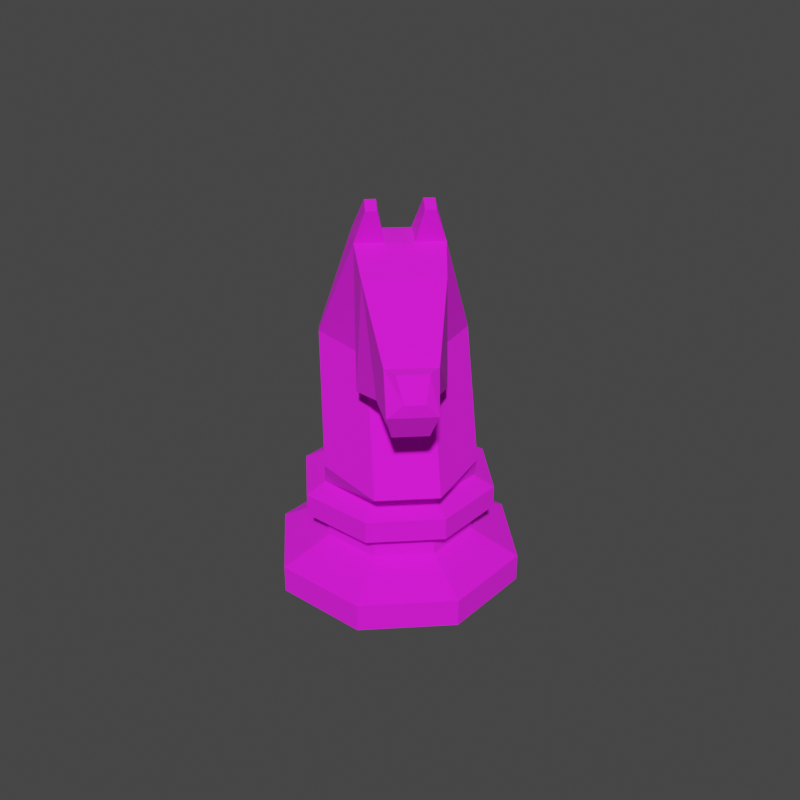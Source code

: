 # Source: knight.blend  (saved by Blender 4.0.36; exported with 4.5.12 LTS)
import bpy
from mathutils import Matrix  # noqa: F401  (used for matrix-valued properties, if any)

bpy.ops.wm.read_factory_settings(use_empty=True)
scene = bpy.context.scene
scene.name = 'Scene'

# ---- collections
col_collection = bpy.data.collections.new('Collection'); scene.collection.children.link(col_collection)

# ---- images (referenced by path relative to the original .blend; pixels are not part of the script)
import os
ASSET_DIR = os.environ.get("B2B_ASSET_DIR", "")  # directory of the original .blend (textures are referenced by path, not embedded)
HERE = os.path.dirname(os.path.abspath(__file__))  # packed textures are extracted next to this script under _unpacked/

def load_image(name, relpath, width, height, colorspace="sRGB"):
    """Load a texture the original file referenced (path relative to the .blend, or extracted next to this script)."""
    p = next((c for c in (os.path.join(HERE, relpath), os.path.join(ASSET_DIR, relpath)) if relpath and os.path.exists(c)), "")
    if p:
        img = bpy.data.images.load(p, check_existing=True)
        img.name = name
    else:  # same state as the original file: an image datablock whose file is absent (Cycles renders it pink)
        img = bpy.data.images.new(name, width, height)
        img.source = "FILE"
        img.filepath = "//" + (relpath or name)
    img.colorspace_settings.name = colorspace
    return img
img_blackwhite_png = load_image('BlackWhite.png', 'BlackWhite.png', 1024, 1024, 'sRGB')

# ---- materials (node trees are filled in below, after node groups)
mat_material = bpy.data.materials.new('Material')
mat_material.use_transparent_shadow = False

# ---- material node trees
mat_material.use_nodes = True; mat_material.node_tree.nodes.clear()
_N = mat_material.node_tree.nodes; _L = mat_material.node_tree.links
n0 = _N.new('ShaderNodeBsdfPrincipled'); n0.name = 'Principled BSDF'; n0.location = (10, 300)
n0.inputs[2].default_value = 1.0
n1 = _N.new('ShaderNodeOutputMaterial'); n1.name = 'Material Output'; n1.location = (300, 300)
n2 = _N.new('ShaderNodeTexImage'); n2.name = 'Image Texture'; n2.location = (-280, 275)
n2.image = img_blackwhite_png
_L.new(n0.outputs[0], n1.inputs[0])
_L.new(n2.outputs[0], n0.inputs[0])
n1.is_active_output = True

# ---- world
world_world = bpy.data.worlds.new('World'); scene.world = world_world
world_world.use_nodes = True; world_world.node_tree.nodes.clear()
_N = world_world.node_tree.nodes; _L = world_world.node_tree.links
n0 = _N.new('ShaderNodeOutputWorld'); n0.name = 'World Output'; n0.location = (300, 300)
n1 = _N.new('ShaderNodeBackground'); n1.name = 'Background'; n1.location = (10, 300)
n1.inputs[0].default_value = (0.05088, 0.05088, 0.05088, 1.0)
_L.new(n1.outputs[0], n0.inputs[0])
n0.is_active_output = True
world_world.color = (0.05088, 0.05088, 0.05088)
world_world.use_sun_shadow = False
world_world.sun_shadow_jitter_overblur = 0.0

# ---- meshes
me_cylinder_001 = bpy.data.meshes.new('Cylinder.001')
me_cylinder_001.from_pydata([(-0.5392, 1.349, -1.992), (-0.5392, 1.349, -1.669), (0.5742, 1.34, -1.992), (0.5742, 1.34, -1.669), (1.355, 0.5469, -1.992), (1.355, 0.5469, -1.669), (1.347, -0.5665, -1.992), (1.347, -0.5665, -1.669), (0.5532, -1.348, -1.992), (0.5532, -1.348, -1.669), (-0.5602, -1.339, -1.992), (-0.5602, -1.339, -1.669), (-1.341, -0.5455, -1.992), (-1.341, -0.5455, -1.669), (-1.333, 0.5679, -1.992), (-1.333, 0.5679, -1.669), (-0.3266, 0.824, -1.393), (0.3533, 0.8187, -1.393), (0.8303, 0.3342, -1.393), (0.825, -0.3457, -1.393), (0.3405, -0.8226, -1.393), (-0.3394, -0.8173, -1.393), (-0.8164, -0.3328, -1.393), (-0.811, 0.347, -1.393), (-0.3266, 0.824, -1.15), (0.3533, 0.8187, -1.15), (0.8303, 0.3342, -1.15), (0.825, -0.3457, -1.15), (0.3405, -0.8226, -1.15), (-0.3394, -0.8173, -1.15), (-0.8164, -0.3328, -1.15), (-0.811, 0.347, -1.15), (-0.4214, 1.058, -1.047), (0.4518, 1.051, -1.047), (1.064, 0.4291, -1.047), (1.058, -0.4441, -1.047), (0.4353, -1.057, -1.047), (-0.4379, -1.05, -1.047), (-1.05, -0.4277, -1.047), (-1.044, 0.4455, -1.047), (-0.4214, 1.058, -0.791), (0.4518, 1.051, -0.791), (1.064, 0.4291, -0.791), (1.058, -0.4441, -0.791), (0.4353, -1.057, -0.791), (-0.4379, -1.05, -0.791), (-1.05, -0.4277, -0.791), (-1.044, 0.4455, -0.791), (-0.3467, 0.8395, -0.6756), (0.35, 0.8341, -0.6756), (0.8387, 0.3376, -0.6756), (0.8333, -0.359, -0.6756), (0.3368, -0.8478, -0.6756), (-0.3598, -0.8423, -0.6756), (-0.8485, -0.3459, -0.6756), (-0.8431, 0.3508, -0.6756), (0.5407, 0.8341, -0.3751), (-0.5304, 0.8395, -0.3751), (1.292, 0.3376, -0.3751), (1.284, -0.359, -0.3751), (0.5206, -0.8478, -0.3751), (-0.5506, -0.8423, -0.3751), (-1.302, -0.3459, -0.3751), (-1.294, 0.3508, -0.3751), (-0.4112, 0.8341, 0.8265), (-0.5304, 0.8395, 0.8265), (0.3402, 0.3376, 0.8265), (0.3319, -0.359, 0.8265), (-0.4314, -0.8478, 0.8265), (-0.5506, -0.8423, 0.8265), (-1.138, -0.3459, 0.8265), (-1.129, 0.3508, 0.8265), (-0.8044, 0.3508, 1.481), (-0.8128, -0.3459, 1.481), (-0.1196, -0.4761, 2.108), (0.3535, -0.4792, 2.108), (0.4609, -0.359, 0.7865), (0.4693, 0.4912, 0.7865), (-0.1082, 0.4709, 2.108), (0.3649, 0.4678, 2.108), (-1.338, -0.1744, -1.992), (-1.336, 0.1967, -1.992), (-1.336, 0.1967, -1.669), (-1.338, -0.1744, -1.669), (-0.8128, 0.1204, -1.393), (-0.8146, -0.1062, -1.393), (-0.8128, 0.1204, -1.15), (-0.8146, -0.1062, -1.15), (-1.046, 0.1544, -1.047), (-1.048, -0.1366, -1.047), (-1.046, 0.1544, -0.791), (-1.048, -0.1366, -0.791), (-0.8449, 0.1185, -0.6756), (-0.8467, -0.1137, -0.6756), (-1.296, 0.1185, -0.3751), (-1.299, -0.1137, -0.3751), (-1.132, 0.1617, 0.8265), (-1.135, -0.1751, 0.8265), (-0.8072, 0.1185, 1.481), (-0.81, -0.1137, 1.481), (-0.1158, -0.1604, 2.108), (-0.112, 0.1552, 2.108), (0.3573, -0.1635, 2.108), (0.3611, 0.1522, 2.108), (0.2873, -0.3599, 2.542), (0.4529, -0.3611, 2.464), (0.457, 0.3517, 2.463), (0.2915, 0.3528, 2.541), (0.2904, 0.2352, 2.543), (0.4569, 0.2341, 2.473), (0.2889, -0.2423, 2.543), (0.4553, -0.2435, 2.471), (0.8081, -0.4296, 1.888), (0.8441, -0.5002, 0.6829), (0.8488, 0.4427, 0.6829), (0.8145, 0.4225, 1.888), (0.8107, -0.1456, 1.888), (0.8128, 0.1385, 1.888), (1.566, -0.2732, 1.27), (1.277, -0.3249, 0.7917), (1.279, 0.2707, 0.7896), (1.569, 0.265, 1.267), (1.567, -0.09381, 1.269), (1.568, 0.08561, 1.268), (1.896, -0.2777, 0.9088), (1.714, -0.2131, 0.6085), (1.716, 0.1611, 0.6071), (1.898, 0.231, 0.9069), (1.897, -0.1081, 0.9082), (1.897, 0.06146, 0.9076), (1.706, 0.05116, 1.267), (1.706, 0.1619, 1.267), (1.705, -0.1704, 1.269), (1.705, -0.05963, 1.268), (1.909, 0.03035, 1.045), (1.909, 0.09995, 1.045), (1.908, -0.1089, 1.046), (1.909, -0.03925, 1.045), (-0.112, 0.1552, 2.108), (0.457, 0.3517, 2.463), (0.2915, 0.3528, 2.541), (0.2904, 0.2352, 2.543), (0.4569, 0.2341, 2.473)], [(138, 141)], [(0, 1, 3, 2), (2, 3, 5, 4), (4, 5, 7, 6), (6, 7, 9, 8), (8, 9, 11, 10), (10, 11, 13, 12), (1, 15, 23, 16), (81, 82, 15, 14), (14, 15, 1, 0), (0, 2, 4, 6, 8, 10, 12, 80, 81, 14), (85, 22, 30, 87), (3, 1, 16, 17), (7, 5, 18, 19), (13, 11, 21, 22), (9, 7, 19, 20), (83, 13, 22, 85), (5, 3, 17, 18), (11, 9, 20, 21), (30, 29, 37, 38), (21, 20, 28, 29), (19, 18, 26, 27), (17, 16, 24, 25), (16, 23, 31, 24), (22, 21, 29, 30), (20, 19, 27, 28), (18, 17, 25, 26), (33, 32, 40, 41), (28, 27, 35, 36), (26, 25, 33, 34), (87, 30, 38, 89), (29, 28, 36, 37), (27, 26, 34, 35), (25, 24, 32, 33), (24, 31, 39, 32), (91, 46, 54, 93), (32, 39, 47, 40), (38, 37, 45, 46), (36, 35, 43, 44), (34, 33, 41, 42), (89, 38, 46, 91), (37, 36, 44, 45), (35, 34, 42, 43), (52, 51, 59, 60), (45, 44, 52, 53), (43, 42, 50, 51), (41, 40, 48, 49), (40, 47, 55, 48), (46, 45, 53, 54), (44, 43, 51, 52), (42, 41, 49, 50), (57, 63, 71, 65), (50, 49, 56, 58), (93, 54, 62, 95), (53, 52, 60, 61), (51, 50, 58, 59), (49, 48, 57, 56), (48, 55, 63, 57), (54, 53, 61, 62), (62, 61, 69, 70), (60, 59, 67, 68), (58, 56, 64, 66), (95, 62, 70, 97), (61, 60, 68, 69), (59, 58, 66, 67), (56, 57, 65, 64), (97, 70, 73, 99), (68, 67, 76, 75), (64, 65, 78, 79), (70, 69, 74, 73), (67, 66, 77, 76), (65, 71, 72, 78), (66, 64, 79, 77), (69, 68, 75, 74), (99, 73, 74, 100), (75, 102, 111, 105), (102, 100, 110, 111), (72, 98, 101, 78), (71, 96, 98, 72), (63, 94, 96, 71), (97, 99, 98, 96), (55, 92, 94, 63), (92, 93, 95, 94), (39, 88, 90, 47), (88, 89, 91, 90), (47, 90, 92, 55), (90, 91, 93, 92), (31, 86, 88, 39), (86, 87, 89, 88), (15, 82, 84, 23), (82, 83, 85, 84), (23, 84, 86, 31), (84, 85, 87, 86), (12, 13, 83, 80), (80, 83, 82, 81), (141, 142, 139, 140), (104, 105, 111, 110), (74, 75, 105, 104), (100, 74, 104, 110), (78, 101, 108, 107), (79, 78, 107, 106), (101, 103, 109, 108), (103, 79, 106, 109), (75, 76, 113, 112), (76, 77, 114, 113), (79, 103, 117, 115), (77, 79, 115, 114), (102, 75, 112, 116), (113, 114, 120, 119), (117, 116, 122, 123), (115, 117, 123, 121), (112, 113, 119, 118), (116, 112, 118, 122), (114, 115, 121, 120), (127, 121, 131, 135), (120, 121, 127, 126), (119, 120, 126, 125), (129, 127, 135, 134), (122, 118, 132, 133), (118, 119, 125, 124), (133, 132, 136, 137), (130, 133, 137, 134), (131, 130, 134, 135), (118, 124, 136, 132), (124, 128, 137, 136), (123, 122, 133, 130), (121, 123, 130, 131), (128, 129, 134, 137), (129, 126, 127), (125, 128, 124), (128, 125, 126, 129), (95, 97, 96, 94), (99, 100, 138, 98), (100, 102, 103, 138), (116, 117, 103, 102)])
_uv = me_cylinder_001.uv_layers.new(name='UVMap')
_uv.uv.foreach_set('vector', [0.2314, 0.445, 0.2315, 0.4464, 0.2315, 0.4464, 0.2314, 0.4446, 0.2314, 0.4446, 0.2315, 0.4464, 0.2315, 0.4465, 0.2314, 0.4451, 0.2314, 0.4451, 0.2315, 0.4465, 0.2314, 0.4466, 0.2314, 0.4455, 0.2314, 0.4455, 0.2314, 0.4466, 0.2314, 0.4466, 0.2313, 0.4457, 0.2313, 0.4457, 0.2314, 0.4466, 0.2313, 0.4466, 0.2313, 0.4457, 0.2313, 0.4457, 0.2313, 0.4466, 0.2313, 0.4466, 0.2313, 0.4456, 0.2315, 0.4464, 0.2316, 0.4464, 0.2316, 0.4479, 0.2316, 0.4479, 0.2314, 0.4454, 0.2315, 0.4465, 0.2316, 0.4464, 0.2315, 0.4453, 0.2315, 0.4453, 0.2316, 0.4464, 0.2315, 0.4464, 0.2314, 0.445, 0.2314, 0.445, 0.2314, 0.4446, 0.2314, 0.4451, 0.2314, 0.4455, 0.2313, 0.4457, 0.2313, 0.4457, 0.2313, 0.4456, 0.2313, 0.4455, 0.2314, 0.4454, 0.2315, 0.4453, 0.2314, 0.4479, 0.2314, 0.4479, 0.2314, 0.4497, 0.2315, 0.4497, 0.2315, 0.4464, 0.2315, 0.4464, 0.2316, 0.4479, 0.2316, 0.4479, 0.2314, 0.4466, 0.2315, 0.4465, 0.2315, 0.4479, 0.2315, 0.4479, 0.2313, 0.4466, 0.2313, 0.4466, 0.2314, 0.4479, 0.2314, 0.4479, 0.2314, 0.4466, 0.2314, 0.4466, 0.2315, 0.4479, 0.2314, 0.4479, 0.2314, 0.4466, 0.2313, 0.4466, 0.2314, 0.4479, 0.2314, 0.4479, 0.2315, 0.4465, 0.2315, 0.4464, 0.2316, 0.4479, 0.2315, 0.4479, 0.2313, 0.4466, 0.2314, 0.4466, 0.2314, 0.4479, 0.2314, 0.4479, 0.2314, 0.4497, 0.2315, 0.4497, 0.2315, 0.4501, 0.2315, 0.45, 0.2314, 0.4479, 0.2314, 0.4479, 0.2315, 0.4497, 0.2315, 0.4497, 0.2315, 0.4479, 0.2315, 0.4479, 0.2316, 0.4496, 0.2315, 0.4497, 0.2316, 0.4479, 0.2316, 0.4479, 0.2316, 0.4497, 0.2316, 0.4496, 0.2316, 0.4479, 0.2316, 0.4479, 0.2317, 0.4497, 0.2316, 0.4497, 0.2314, 0.4479, 0.2314, 0.4479, 0.2315, 0.4497, 0.2314, 0.4497, 0.2314, 0.4479, 0.2315, 0.4479, 0.2315, 0.4497, 0.2315, 0.4497, 0.2315, 0.4479, 0.2316, 0.4479, 0.2316, 0.4496, 0.2316, 0.4496, 0.2316, 0.4501, 0.2317, 0.45, 0.2317, 0.4513, 0.2317, 0.4513, 0.2315, 0.4497, 0.2315, 0.4497, 0.2315, 0.4501, 0.2315, 0.4501, 0.2316, 0.4496, 0.2316, 0.4496, 0.2316, 0.4501, 0.2316, 0.4501, 0.2315, 0.4497, 0.2314, 0.4497, 0.2315, 0.45, 0.2315, 0.45, 0.2315, 0.4497, 0.2315, 0.4497, 0.2315, 0.4501, 0.2315, 0.4501, 0.2315, 0.4497, 0.2316, 0.4496, 0.2316, 0.4501, 0.2315, 0.4501, 0.2316, 0.4496, 0.2316, 0.4497, 0.2317, 0.45, 0.2316, 0.4501, 0.2316, 0.4497, 0.2317, 0.4497, 0.2317, 0.45, 0.2317, 0.45, 0.2316, 0.4512, 0.2315, 0.4512, 0.2314, 0.4515, 0.2315, 0.4515, 0.2317, 0.45, 0.2317, 0.45, 0.2317, 0.4512, 0.2317, 0.4513, 0.2315, 0.45, 0.2315, 0.4501, 0.2315, 0.4513, 0.2315, 0.4512, 0.2315, 0.4501, 0.2315, 0.4501, 0.2316, 0.4514, 0.2315, 0.4514, 0.2316, 0.4501, 0.2316, 0.4501, 0.2317, 0.4513, 0.2316, 0.4514, 0.2315, 0.45, 0.2315, 0.45, 0.2315, 0.4512, 0.2316, 0.4512, 0.2315, 0.4501, 0.2315, 0.4501, 0.2315, 0.4514, 0.2315, 0.4513, 0.2315, 0.4501, 0.2316, 0.4501, 0.2316, 0.4514, 0.2316, 0.4514, 0.2315, 0.4519, 0.2316, 0.452, 0.2317, 0.4551, 0.2313, 0.4551, 0.2315, 0.4513, 0.2315, 0.4514, 0.2315, 0.4519, 0.2314, 0.4517, 0.2316, 0.4514, 0.2316, 0.4514, 0.2317, 0.4519, 0.2316, 0.452, 0.2317, 0.4513, 0.2317, 0.4513, 0.2318, 0.4517, 0.2318, 0.4518, 0.2317, 0.4513, 0.2317, 0.4512, 0.2318, 0.4515, 0.2318, 0.4517, 0.2315, 0.4512, 0.2315, 0.4513, 0.2314, 0.4517, 0.2314, 0.4515, 0.2315, 0.4514, 0.2316, 0.4514, 0.2316, 0.452, 0.2315, 0.4519, 0.2316, 0.4514, 0.2317, 0.4513, 0.2318, 0.4518, 0.2317, 0.4519, 0.2328, 0.4545, 0.2332, 0.4538, 0.2383, 0.5054, 0.2362, 0.5059, 0.2317, 0.4519, 0.2318, 0.4518, 0.2321, 0.455, 0.2318, 0.4551, 0.2315, 0.4515, 0.2314, 0.4515, 0.2303, 0.454, 0.2308, 0.4537, 0.2314, 0.4517, 0.2315, 0.4519, 0.2313, 0.4551, 0.2307, 0.4547, 0.2316, 0.452, 0.2317, 0.4519, 0.2318, 0.4551, 0.2317, 0.4551, 0.2318, 0.4518, 0.2318, 0.4517, 0.2328, 0.4545, 0.2321, 0.455, 0.2318, 0.4517, 0.2318, 0.4515, 0.2332, 0.4538, 0.2328, 0.4545, 0.2314, 0.4515, 0.2314, 0.4517, 0.2307, 0.4547, 0.2303, 0.454, 0.2303, 0.454, 0.2307, 0.4547, 0.2295, 0.506, 0.2275, 0.5057, 0.2313, 0.4551, 0.2317, 0.4551, 0.2322, 0.5067, 0.2298, 0.5062, 0.2318, 0.4551, 0.2321, 0.455, 0.2359, 0.5061, 0.2334, 0.5066, 0.2308, 0.4537, 0.2303, 0.454, 0.2275, 0.5057, 0.227, 0.5056, 0.2307, 0.4547, 0.2313, 0.4551, 0.2298, 0.5062, 0.2295, 0.506, 0.2317, 0.4551, 0.2318, 0.4551, 0.2334, 0.5066, 0.2322, 0.5067, 0.2321, 0.455, 0.2328, 0.4545, 0.2362, 0.5059, 0.2359, 0.5061, 0.227, 0.5056, 0.2275, 0.5057, 0.2274, 0.539, 0.2268, 0.5391, 0.2298, 0.5062, 0.2322, 0.5067, 0.2325, 0.5065, 0.2289, 0.5709, 0.2359, 0.5061, 0.2362, 0.5059, 0.2364, 0.5764, 0.2359, 0.5764, 0.2275, 0.5057, 0.2295, 0.506, 0.2286, 0.5708, 0.2274, 0.539, 0.2322, 0.5067, 0.2334, 0.5066, 0.2332, 0.5065, 0.2325, 0.5065, 0.2362, 0.5059, 0.2383, 0.5054, 0.2381, 0.5418, 0.2364, 0.5764, 0.2334, 0.5066, 0.2359, 0.5061, 0.2359, 0.5764, 0.2332, 0.5065, 0.2295, 0.506, 0.2298, 0.5062, 0.2289, 0.5709, 0.2286, 0.5708, 0.2268, 0.5391, 0.2274, 0.539, 0.2286, 0.5708, 0.2284, 0.571, 0.2289, 0.5709, 0.229, 0.5712, 0.2289, 0.5706, 0.2289, 0.5707, 0.229, 0.5712, 0.2284, 0.571, 0.229, 0.5706, 0.2289, 0.5706, 0.2381, 0.5418, 0.2388, 0.5419, 0.2363, 0.5767, 0.2364, 0.5764, 0.2383, 0.5054, 0.2388, 0.5053, 0.2388, 0.5419, 0.2381, 0.5418, 0.2332, 0.4538, 0.2326, 0.4535, 0.2388, 0.5053, 0.2383, 0.5054, 0.227, 0.5056, 0.2268, 0.5391, 0.2388, 0.5419, 0.2388, 0.5053, 0.2318, 0.4515, 0.2317, 0.4514, 0.2326, 0.4535, 0.2332, 0.4538, 0.2317, 0.4514, 0.2315, 0.4515, 0.2308, 0.4537, 0.2326, 0.4535, 0.2317, 0.45, 0.2316, 0.45, 0.2317, 0.4512, 0.2317, 0.4512, 0.2316, 0.45, 0.2315, 0.45, 0.2316, 0.4512, 0.2317, 0.4512, 0.2317, 0.4512, 0.2317, 0.4512, 0.2317, 0.4514, 0.2318, 0.4515, 0.2317, 0.4512, 0.2316, 0.4512, 0.2315, 0.4515, 0.2317, 0.4514, 0.2317, 0.4497, 0.2316, 0.4497, 0.2316, 0.45, 0.2317, 0.45, 0.2316, 0.4497, 0.2315, 0.4497, 0.2315, 0.45, 0.2316, 0.45, 0.2316, 0.4464, 0.2315, 0.4465, 0.2315, 0.4479, 0.2316, 0.4479, 0.2315, 0.4465, 0.2314, 0.4466, 0.2314, 0.4479, 0.2315, 0.4479, 0.2316, 0.4479, 0.2315, 0.4479, 0.2316, 0.4497, 0.2317, 0.4497, 0.2315, 0.4479, 0.2314, 0.4479, 0.2315, 0.4497, 0.2316, 0.4497, 0.2313, 0.4456, 0.2313, 0.4466, 0.2314, 0.4466, 0.2313, 0.4455, 0.2313, 0.4455, 0.2314, 0.4466, 0.2315, 0.4465, 0.2314, 0.4454, 0.2418, 0.4469, 0.2418, 0.4448, 0.242, 0.4446, 0.242, 0.4468, 0.229, 0.5706, 0.2289, 0.5707, 0.2289, 0.5706, 0.229, 0.5706, 0.2286, 0.5708, 0.2289, 0.5709, 0.2289, 0.5707, 0.229, 0.5706, 0.2284, 0.571, 0.2286, 0.5708, 0.229, 0.5706, 0.229, 0.5706, 0.2364, 0.5764, 0.2363, 0.5767, 0.2372, 0.6194, 0.2377, 0.6187, 0.2359, 0.5764, 0.2364, 0.5764, 0.2377, 0.6187, 0.2372, 0.6108, 0.2363, 0.5767, 0.2359, 0.577, 0.2371, 0.6118, 0.2372, 0.6194, 0.2359, 0.577, 0.2359, 0.5764, 0.2372, 0.6108, 0.2371, 0.6118, 0.2289, 0.5709, 0.2325, 0.5065, 0.2325, 0.5044, 0.2307, 0.5608, 0.2325, 0.5065, 0.2332, 0.5065, 0.2332, 0.5044, 0.2325, 0.5044, 0.2359, 0.5764, 0.2359, 0.577, 0.233, 0.5629, 0.2341, 0.563, 0.2332, 0.5065, 0.2359, 0.5764, 0.2341, 0.563, 0.2332, 0.5044, 0.229, 0.5712, 0.2289, 0.5709, 0.2307, 0.5608, 0.2317, 0.5617, 0.2325, 0.5044, 0.2332, 0.5044, 0.2331, 0.5092, 0.2325, 0.5094, 0.233, 0.5629, 0.2317, 0.5617, 0.2326, 0.5316, 0.2327, 0.5317, 0.2341, 0.563, 0.233, 0.5629, 0.2327, 0.5317, 0.2328, 0.5317, 0.2307, 0.5608, 0.2325, 0.5044, 0.2325, 0.5094, 0.2325, 0.5314, 0.2317, 0.5617, 0.2307, 0.5608, 0.2325, 0.5314, 0.2326, 0.5316, 0.2332, 0.5044, 0.2341, 0.563, 0.2328, 0.5317, 0.2331, 0.5092, 0.2327, 0.5138, 0.2328, 0.5317, 0.2327, 0.5315, 0.2327, 0.5204, 0.2331, 0.5092, 0.2328, 0.5317, 0.2327, 0.5138, 0.2328, 0.5066, 0.2325, 0.5094, 0.2331, 0.5092, 0.2328, 0.5066, 0.2329, 0.5066, 0.2327, 0.5139, 0.2327, 0.5138, 0.2327, 0.5204, 0.2327, 0.5204, 0.2326, 0.5316, 0.2325, 0.5314, 0.2326, 0.5313, 0.2326, 0.5314, 0.2325, 0.5314, 0.2325, 0.5094, 0.2329, 0.5066, 0.2329, 0.5139, 0.2326, 0.5314, 0.2326, 0.5313, 0.2328, 0.5204, 0.2328, 0.5204, 0.2327, 0.5315, 0.2326, 0.5314, 0.2328, 0.5204, 0.2327, 0.5204, 0.2327, 0.5315, 0.2327, 0.5315, 0.2327, 0.5204, 0.2327, 0.5204, 0.2325, 0.5314, 0.2329, 0.5139, 0.2328, 0.5204, 0.2326, 0.5313, 0.2329, 0.5139, 0.2328, 0.5139, 0.2328, 0.5204, 0.2328, 0.5204, 0.2327, 0.5317, 0.2326, 0.5316, 0.2326, 0.5314, 0.2327, 0.5315, 0.2328, 0.5317, 0.2327, 0.5317, 0.2327, 0.5315, 0.2327, 0.5315, 0.2328, 0.5139, 0.2327, 0.5139, 0.2327, 0.5204, 0.2328, 0.5204, 0.2327, 0.5139, 0.2328, 0.5066, 0.2327, 0.5138, 0.2329, 0.5066, 0.2328, 0.5139, 0.2329, 0.5139, 0.2328, 0.5139, 0.2329, 0.5066, 0.2328, 0.5066, 0.2327, 0.5139, 0.2308, 0.4537, 0.227, 0.5056, 0.2388, 0.5053, 0.2326, 0.4535, 0.2268, 0.5391, 0.2284, 0.571, 0.0, 0.0, 0.2388, 0.5419, 0.2284, 0.571, 0.229, 0.5712, 0.0, 0.0, 0.0, 0.0, 0.2317, 0.5617, 0.233, 0.5629, 0.0, 0.0, 0.229, 0.5712])
me_cylinder_001.materials.append(mat_material)
me_cylinder_001.use_mirror_y = True
me_cylinder_001.update()

# ---- objects
ob_cylinder = bpy.data.objects.new('Cylinder', me_cylinder_001)

# ---- transforms, parenting, visibility, modifiers, constraints
ob_cylinder.location = (-4.657e-10, -4.441e-16, 0.0)
ob_cylinder.rotation_euler = (0.0, -0.0, -0.7854)
ob_cylinder.use_mesh_mirror_y = True

# ---- collection membership
col_collection.objects.link(ob_cylinder)

# ---- scene / render settings (as saved in the file)
scene.frame_start = 1; scene.frame_end = 250; scene.frame_set(2)
scene.render.engine = 'BLENDER_EEVEE_NEXT'
scene.render.resolution_x = 1080
scene.cycles.sampling_pattern = 'TABULATED_SOBOL'
scene.cycles.use_light_tree = False
scene.eevee.use_gtao = True
scene.eevee.use_raytracing = True
scene.view_settings.view_transform = 'Filmic'
bpy.context.view_layer.update()

# ---- added for rendering (the .blend has no active camera and no usable light): camera, sun
cam_auto = bpy.data.cameras.new('AutoCamera')
cam_auto.lens = 50.0
cam_auto.sensor_width = 36.0
cam_auto.clip_end = 1000.0
ob_auto_camera = bpy.data.objects.new('AutoCamera', cam_auto)
scene.collection.objects.link(ob_auto_camera)
ob_auto_camera.location = (7.12139, -8.50444, 5.81181)
ob_auto_camera.rotation_euler = (1.09748, -7.21219e-08, 0.694738)
scene.camera = ob_auto_camera
light_auto_sun = bpy.data.lights.new('AutoSun', 'SUN')
light_auto_sun.energy = 3.0
light_auto_sun.angle = 0.0523599
ob_auto_sun = bpy.data.objects.new('AutoSun', light_auto_sun)
scene.collection.objects.link(ob_auto_sun)
ob_auto_sun.rotation_euler = (0.872665, 0.174533, 0.523599)
bpy.context.view_layer.update()
